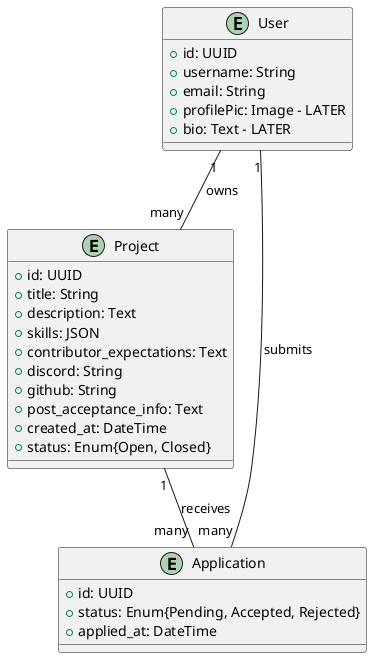

The diagram above was rendered by PlantUML. Its source (embedded in the PNG):
@startuml
entity User {
    + id: UUID
    + username: String
    + email: String
    + profilePic: Image - LATER
    + bio: Text - LATER
}

entity Project {
    + id: UUID
    + title: String
    + description: Text
    + skills: JSON
    + contributor_expectations: Text
    + discord: String
    + github: String
    + post_acceptance_info: Text
    + created_at: DateTime
    + status: Enum{Open, Closed}
}

entity Application {
    + id: UUID
    + status: Enum{Pending, Accepted, Rejected}
    + applied_at: DateTime
}

' Relationships
User "1" -- "many" Project : "owns"
User "1" -- "many" Application : "submits"
Project "1" -- "many" Application : "receives"
@enduml